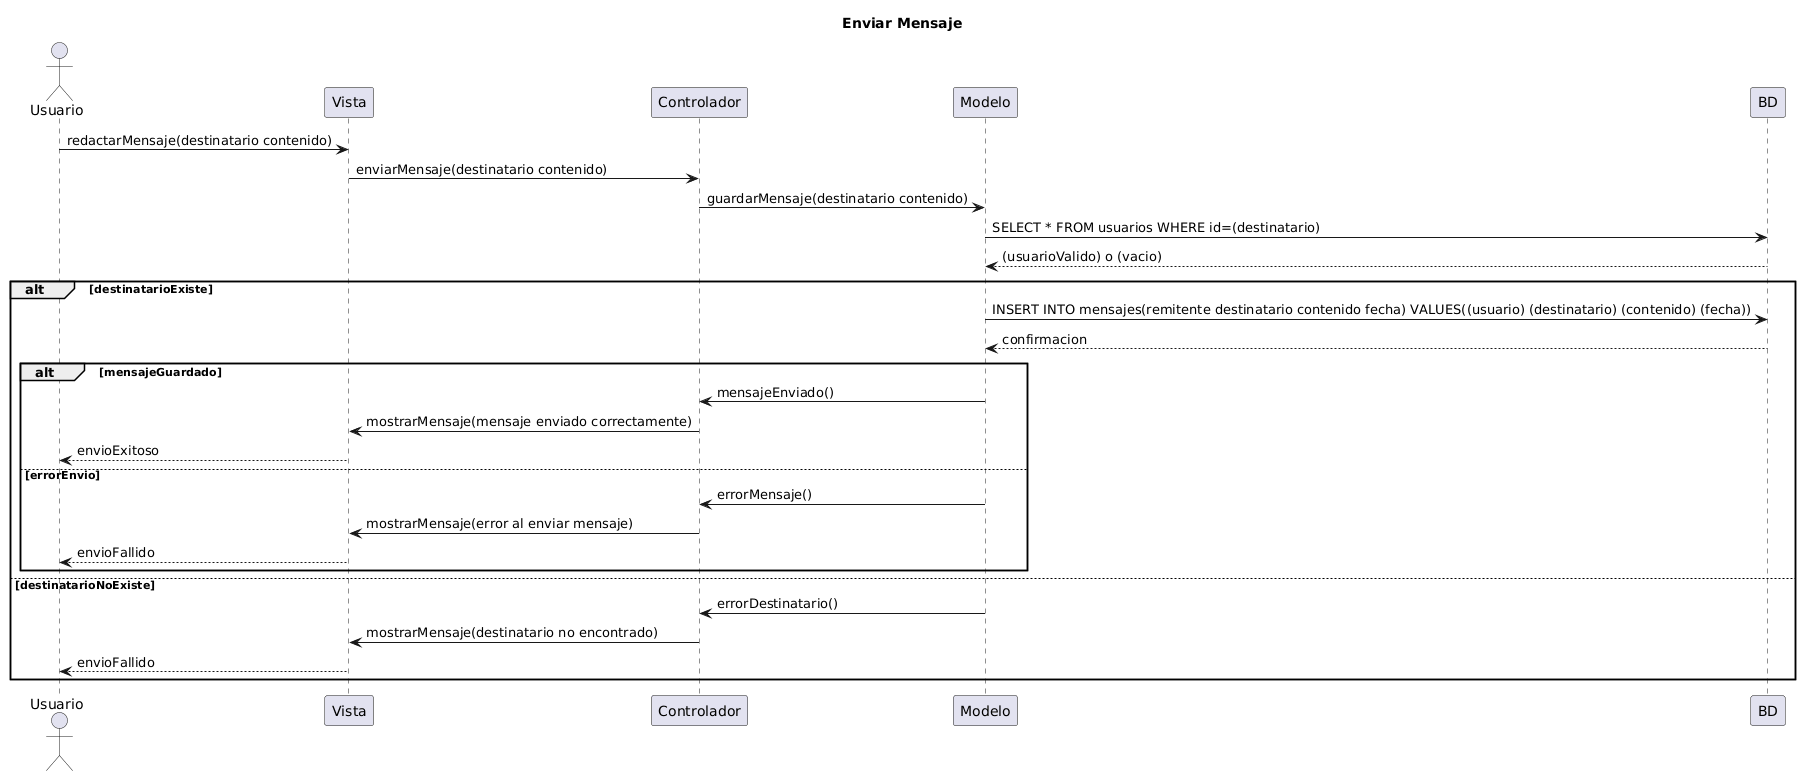

The diagram above was rendered by PlantUML. Its source (embedded in the PNG):
@startuml
title Enviar Mensaje
actor Usuario

Usuario -> Vista: redactarMensaje(destinatario contenido)
Vista -> Controlador: enviarMensaje(destinatario contenido)
Controlador -> Modelo: guardarMensaje(destinatario contenido)
Modelo -> BD: SELECT * FROM usuarios WHERE id=(destinatario)
BD --> Modelo: (usuarioValido) o (vacio)

alt destinatarioExiste
    Modelo -> BD: INSERT INTO mensajes(remitente destinatario contenido fecha) VALUES((usuario) (destinatario) (contenido) (fecha))
    BD --> Modelo: confirmacion

    alt mensajeGuardado
        Modelo -> Controlador: mensajeEnviado()
        Controlador -> Vista: mostrarMensaje(mensaje enviado correctamente)
        Vista --> Usuario: envioExitoso
    else errorEnvio
        Modelo -> Controlador: errorMensaje()
        Controlador -> Vista: mostrarMensaje(error al enviar mensaje)
        Vista --> Usuario: envioFallido
    end
else destinatarioNoExiste
    Modelo -> Controlador: errorDestinatario()
    Controlador -> Vista: mostrarMensaje(destinatario no encontrado)
    Vista --> Usuario: envioFallido
end
@enduml